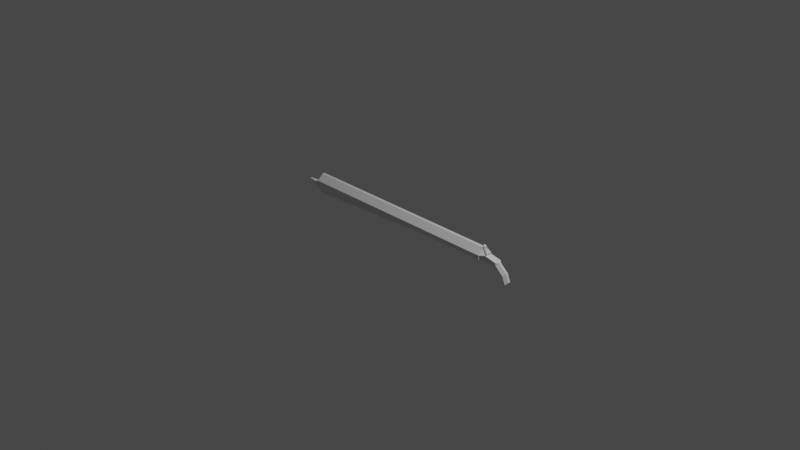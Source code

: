 # Source: GUNMODEL02.blend  (saved by Blender 2.81.16; exported with 4.5.12 LTS)
import bpy
from mathutils import Matrix  # noqa: F401  (used for matrix-valued properties, if any)

bpy.ops.wm.read_factory_settings(use_empty=True)
scene = bpy.context.scene
scene.name = 'Scene'

# ---- collections
col_collection = bpy.data.collections.new('Collection'); scene.collection.children.link(col_collection)

# ---- materials (node trees are filled in below, after node groups)
mat_material = bpy.data.materials.new('Material')
mat_material.alpha_threshold = 0.0
mat_material.use_transparent_shadow = False
mat_material.line_color = (0.0, 0.0, 0.0, 1.0)

# ---- material node trees
mat_material.use_nodes = True; mat_material.node_tree.nodes.clear()
_N = mat_material.node_tree.nodes; _L = mat_material.node_tree.links
n0 = _N.new('ShaderNodeOutputMaterial'); n0.name = 'Material Output'; n0.location = (300, 300)
n1 = _N.new('ShaderNodeBsdfPrincipled'); n1.name = 'Principled BSDF'; n1.location = (10, 300)
n1.distribution = 'GGX'
n1.subsurface_method = 'BURLEY'
n1.inputs[2].default_value = 0.4
n1.inputs[3].default_value = 1.45
n1.inputs[27].default_value = (0.0, 0.0, 0.0, 1.0)
n1.inputs[28].default_value = 1.0
_L.new(n1.outputs[0], n0.inputs[0])
n0.is_active_output = True

# ---- world
world_world = bpy.data.worlds.new('World'); scene.world = world_world
world_world.use_nodes = True; world_world.node_tree.nodes.clear()
_N = world_world.node_tree.nodes; _L = world_world.node_tree.links
n0 = _N.new('ShaderNodeOutputWorld'); n0.name = 'World Output'; n0.location = (300, 300)
n1 = _N.new('ShaderNodeBackground'); n1.name = 'Background'; n1.location = (10, 300)
n1.inputs[0].default_value = (0.05088, 0.05088, 0.05088, 1.0)
_L.new(n1.outputs[0], n0.inputs[0])
n0.is_active_output = True
world_world.color = (0.05088, 0.05088, 0.05088)
world_world.use_sun_shadow = False
world_world.sun_shadow_jitter_overblur = 0.0

# ---- cameras
cam_camera = bpy.data.cameras.new('Camera')
cam_camera.clip_end = 100.0
cam_camera.ortho_scale = 7.314

# ---- lights
light_light = bpy.data.lights.new('Light', 'POINT')
light_light.transmission_factor = 0.0
light_light.energy = 1000.0
light_light.shadow_soft_size = 0.1
light_light.shadow_maximum_resolution = 0.006
light_light.use_absolute_resolution = True

# ---- meshes
me_cube = bpy.data.meshes.new('Cube')
me_cube.from_pydata([(-1.406, 0.0, -0.01887), (1.168, 0.0, 0.1205), (-1.189, 0.0, 0.1205), (1.168, 0.0, 0.0), (-1.189, -0.03901, 0.0), (1.168, -0.03901, 0.0), (1.168, 0.03901, 0.0), (-1.189, 0.03901, 0.0), (-1.189, 0.0, -0.1205), (-1.406, 0.006814, 0.002172), (-1.406, -0.006814, 0.002172), (1.168, 0.05894, 0.0), (1.168, 0.07801, 0.01908), (-1.189, -0.05894, 0.0), (-1.189, -0.07801, 0.01908), (1.168, -0.07801, 0.01908), (1.168, -0.05894, 0.0), (-1.189, 0.07801, 0.01908), (-1.189, 0.05894, 0.0), (1.168, 0.07801, 0.05738), (1.168, 0.01492, 0.1205), (1.168, -0.01492, 0.1205), (1.168, -0.07801, 0.05738), (-1.189, 0.01492, 0.1205), (-1.189, 0.07801, 0.05738), (-1.189, -0.07801, 0.05738), (-1.189, -0.01492, 0.1205), (-1.201, -0.07801, 0.01908), (-1.22, -0.05129, 0.03224), (-1.22, 0.05129, 0.03224), (-1.201, 0.07801, 0.01908), (-1.201, 0.0, 0.1205), (-1.22, -6.893e-10, 0.0989), (-1.202, -0.07465, 0.02073), (-1.202, 0.07465, 0.02073), (-1.202, 2.328e-10, 0.1178), (-1.185, -0.05129, 0.03224), (-1.185, 0.05129, 0.03224), (-1.185, -6.893e-10, 0.0989), (1.445, 0.0, -0.1879), (1.371, 0.0, 0.02776), (1.216, 0.0, 0.0581), (1.216, -0.03901, 0.0581), (1.216, 0.03901, 0.0581), (1.46, 0.0, -0.04783), (1.494, 0.0, -0.1298), (1.226, -0.02614, 0.07629), (1.194, 0.0, 0.1181), (1.226, 0.02614, 0.07629), (1.229, -0.03258, 0.07313), (1.188, 0.0, 0.1252), (1.229, 0.03258, 0.07313), (1.229, -0.02614, 0.07814), (1.196, 0.0, 0.1199), (1.229, 0.02614, 0.07814), (1.351, -0.03901, 0.00412), (1.371, -0.009895, 0.02776), (1.342, -0.03901, 0.03338), (1.371, 0.009895, 0.02776), (1.351, 0.03901, 0.00412), (1.342, 0.03901, 0.03338), (1.44, -0.03901, -0.07152), (1.46, -0.009895, -0.04783), (1.46, 0.009895, -0.04783), (1.44, 0.03901, -0.07152), (1.494, -0.009895, -0.1298), (1.474, -0.03901, -0.1535), (1.474, 0.03901, -0.1535), (1.494, 0.009895, -0.1298), (1.323, -0.00232, -0.03034), (1.32, -0.03901, -0.0005516), (1.201, -0.03901, -0.005101), (1.32, 0.03901, -0.0005516), (1.323, 0.00232, -0.03034), (1.201, 0.03901, -0.005101), (1.412, -0.00232, -0.1059), (1.436, -0.03901, -0.07608), (1.436, 0.03901, -0.07608), (1.412, 0.00232, -0.1059), (1.47, -0.03901, -0.158), (1.445, -0.00232, -0.1879), (1.445, -0.00232, -0.1879), (1.445, 0.00232, -0.1879), (1.47, 0.03901, -0.158), (1.445, 0.00232, -0.1879), (1.477, 0.0, -0.08881), (1.457, 0.03901, -0.1125), (1.477, 0.009895, -0.08881), (1.457, -0.03901, -0.1125), (1.477, -0.009895, -0.08881), (1.429, 0.00232, -0.1469), (1.453, 0.03901, -0.117), (1.429, -0.00232, -0.1469), (1.453, -0.03901, -0.117), (1.461, -0.03901, -0.1617), (1.436, -0.00232, -0.1916), (1.436, 0.00232, -0.1916), (1.461, 0.03901, -0.1617), (1.444, 0.03901, -0.1208), (1.42, -0.00232, -0.1507), (1.42, 0.00232, -0.1507), (1.444, -0.03901, -0.1208), (1.168, 0.007458, 0.1205), (1.168, -0.007458, 0.1205), (1.168, 0.0, 0.148), (1.168, 0.008946, 0.148), (1.168, 0.01769, 0.1297), (1.168, 0.008947, 0.148), (1.216, -0.03039, 0.08256), (1.187, -0.009262, 0.1297), (1.216, 0.03039, 0.08256), (1.187, 0.009262, 0.1297), (1.168, -0.008946, 0.148), (1.168, -0.01769, 0.1297), (1.168, -0.008947, 0.148)], [(5, 8), (6, 8)], [(15, 12, 1), (3, 7, 8), (13, 4, 5, 16), (8, 4, 3), (11, 6, 7, 18), (87, 85, 45, 68), (10, 0, 9), (70, 76, 61, 55), (9, 0, 8, 7), (0, 10, 4, 8), (10, 9, 7, 4), (12, 19, 20, 102, 1), (15, 1, 103, 21, 22), (17, 12, 11, 18), (15, 14, 13, 16), (21, 103, 1, 2, 26), (3, 12, 15), (5, 3, 15, 16), (3, 6, 11, 12), (4, 7, 6, 5), (17, 24, 19, 12), (15, 22, 25, 14), (21, 26, 25, 22), (23, 20, 19, 24), (20, 23, 2, 1, 102), (2, 23, 24, 17), (14, 25, 26, 2), (18, 13, 14, 17), (14, 2, 31, 27), (2, 17, 30, 31), (32, 29, 37, 38), (33, 34, 30, 27), (35, 33, 27, 31), (31, 30, 34, 35), (17, 14, 27, 30), (28, 29, 34, 33), (32, 28, 33, 35), (29, 32, 35, 34), (36, 38, 37), (28, 32, 38, 36), (29, 28, 36, 37), (6, 3, 41, 43), (85, 89, 65, 45), (91, 77, 64, 86), (58, 40, 44, 63), (69, 71, 5, 6, 74, 73), (79, 93, 101, 94), (58, 60, 43, 41, 40), (78, 75, 69, 73), (39, 84, 83, 67, 68, 45), (79, 81, 39, 45, 65, 66), (3, 5, 42, 41), (40, 41, 42, 57, 56), (77, 72, 59, 64), (43, 42, 49, 51), (43, 19, 22, 42), (5, 42, 22), (43, 6, 19), (20, 43, 19), (42, 21, 113, 108), (1, 42, 108, 109, 104), (22, 42, 21), (48, 46, 52, 54), (1, 43, 51, 50), (42, 1, 50, 49), (47, 46, 49, 50), (48, 47, 50, 51), (46, 48, 51, 49), (52, 53, 54), (47, 48, 54, 53), (46, 47, 53, 52), (55, 56, 57), (58, 59, 60), (64, 59, 58, 63), (55, 61, 62, 56), (86, 64, 63, 87), (88, 66, 65, 89), (40, 56, 62, 44), (72, 74, 6, 43, 60, 59), (93, 79, 66, 88), (69, 70, 71), (72, 73, 74), (79, 80, 81), (82, 83, 84), (78, 73, 72, 77), (69, 75, 76, 70), (90, 78, 77, 91), (90, 91, 98, 100), (5, 71, 70, 55, 57, 42), (75, 92, 93, 76), (92, 90, 100, 99), (76, 93, 88, 61), (61, 88, 89, 62), (67, 86, 87, 68), (75, 78, 90, 92), (83, 91, 86, 67), (44, 62, 89, 85), (63, 44, 85, 87), (99, 100, 96, 95), (99, 95, 94, 101), (96, 100, 98, 97), (83, 82, 96, 97), (91, 83, 97, 98), (82, 80, 95, 96), (93, 92, 99, 101), (80, 79, 94, 95), (43, 20, 106, 110), (109, 112, 104), (111, 105, 104), (111, 109, 104), (1, 43, 110, 111, 104), (105, 106, 107), (112, 113, 114), (112, 109, 108, 113), (105, 111, 110, 106), (113, 114, 107, 106, 20, 21)])
_uv = me_cube.uv_layers.new(name='UVMap')
_uv.uv.foreach_set('vector', [0.0, 0.0, 0.0, 0.0, 0.0, 0.0, 0.0, 0.0, 0.0, 0.0, 0.0, 0.0, 0.0, 0.0, 0.0, 0.0, 0.0, 0.0, 0.0, 0.0, 0.0, 0.0, 0.0, 0.0, 0.0, 0.0, 0.0, 0.0, 0.0, 0.0, 0.0, 0.0, 0.0, 0.0, 0.375, 0.6091, 0.375, 0.625, 0.375, 0.625, 0.375, 0.6091, 0.0, 0.0, 0.0, 0.0, 0.0, 0.0, 0.0, 0.0, 0.0, 0.0, 0.0, 0.0, 0.0, 0.0, 0.0, 0.0, 0.0, 0.0, 0.0, 0.0, 0.0, 0.0, 0.0, 0.0, 0.0, 0.0, 0.0, 0.0, 0.0, 0.0, 0.0, 0.0, 0.0, 0.0, 0.0, 0.0, 0.0, 0.0, 0.5198, 0.5, 0.5595, 0.5, 0.1195, 0.0956, 0.05975, 0.0478, 0.0, 0.0, 0.5198, 0.75, 0.0, 0.0, 0.05975, 0.0717, 0.1195, 0.1434, 0.5595, 0.75, 0.5198, 0.25, 0.5198, 0.5, 0.5, 0.5, 0.5, 0.25, 0.5198, 0.75, 0.5198, 1.0, 0.5, 1.0, 0.5, 0.75, 0.1195, 0.1434, 0.05975, 0.0717, 0.0, 0.0, 0.0, 0.0, 0.1195, 0.1912, 0.0, 0.0, 0.0, 0.0, 0.0, 0.0, 0.0, 0.0, 0.0, 0.0, 0.5198, 0.75, 0.0, 0.0, 0.0, 0.0, 0.0, 0.0, 0.5, 0.5, 0.0, 0.0, 0.0, 0.0, 0.0, 0.0, 0.0, 0.0, 0.0, 0.0, 0.5198, 0.25, 0.5595, 0.25, 0.5595, 0.5, 0.5198, 0.5, 0.5198, 0.75, 0.5595, 0.75, 0.5595, 1.0, 0.5198, 1.0, 0.1195, 0.1434, 0.1195, 0.1912, 0.5595, 1.0, 0.5595, 0.75, 0.1195, 0.0478, 0.1195, 0.0956, 0.5595, 0.5, 0.5595, 0.25, 0.1195, 0.0956, 0.1195, 0.0478, 0.0, 0.0, 0.0, 0.0, 0.05975, 0.0478, 0.0, 0.0, 0.1195, 0.0478, 0.5595, 0.25, 0.5198, 0.25, 0.5198, 1.0, 0.5595, 1.0, 0.1195, 0.1912, 0.0, 0.0, 0.5, 0.25, 0.5, 1.0, 0.0, 0.0, 0.5198, 0.25, 0.5198, 1.0, 0.0, 0.0, 0.0, 0.0, 0.5198, 1.0, 0.0, 0.0, 0.5198, 0.25, 0.5198, 0.25, 0.0, 0.0, 0.0, 0.0, 0.0, 0.0, 0.0, 0.0, 0.0, 0.0, 0.0, 0.0, 0.0, 0.0, 0.0, 0.0, 0.0, 0.0, 0.0, 0.0, 0.0, 0.0, 0.0, 0.0, 0.0, 0.0, 0.0, 0.0, 0.5198, 0.25, 0.5061, 0.2434, 0.008738, 0.004202, 0.5198, 0.25, 0.0, 0.0, 0.0, 0.0, 0.5198, 0.25, 0.0, 0.0, 0.0, 0.0, 0.0, 0.0, 0.0, 0.0, 0.0, 0.0, 0.0, 0.0, 0.0, 0.0, 0.0, 0.0, 0.0, 0.0, 0.0, 0.0, 0.0, 0.0, 0.0, 0.0, 0.0, 0.0, 0.0, 0.0, 0.0, 0.0, 0.0, 0.0, 0.0, 0.0, 0.0, 0.0, 0.0, 0.0, 0.0, 0.0, 0.0, 0.0, 0.0, 0.0, 0.0, 0.0, 0.0, 0.0, 0.0, 0.0, 0.0, 0.0, 0.0, 0.0, 0.375, 0.625, 0.375, 0.6409, 0.375, 0.6409, 0.375, 0.625, 0.0, 0.0, 0.0, 0.0, 0.0, 0.0, 0.0, 0.0, 0.375, 0.6091, 0.375, 0.625, 0.375, 0.625, 0.375, 0.6091, 0.0, 0.0, 0.0, 0.0, 0.0, 0.0, 0.0, 0.0, 0.0, 0.0, 0.0, 0.0, 0.0, 0.0, 0.0, 0.0, 0.0, 0.0, 0.0, 0.0, 0.375, 0.6091, 0.3981, 0.5625, 0.5, 0.5625, 0.5, 0.625, 0.375, 0.625, 0.0, 0.0, 0.0, 0.0, 0.0, 0.0, 0.0, 0.0, 0.0, 0.0, 0.0, 0.0, 0.0, 0.0, 0.0, 0.0, 0.0, 0.0, 0.0, 0.0, 0.0, 0.0, 0.0, 0.0, 0.0, 0.0, 0.0, 0.0, 0.0, 0.0, 0.0, 0.0, 0.0, 0.0, 0.0, 0.0, 0.0, 0.0, 0.0, 0.0, 0.375, 0.625, 0.5, 0.625, 0.5, 0.6875, 0.3981, 0.6875, 0.375, 0.6409, 0.0, 0.0, 0.0, 0.0, 0.0, 0.0, 0.0, 0.0, 0.0, 0.0, 0.0, 0.0, 0.0, 0.0, 0.0, 0.0, 0.0, 0.0, 0.0, 0.0, 0.0, 0.0, 0.0, 0.0, 0.0, 0.0, 0.0, 0.0, 0.0, 0.0, 0.0, 0.0, 0.0, 0.0, 0.0, 0.0, 0.0, 0.0, 0.0, 0.0, 0.0, 0.0, 0.0, 0.0, 0.0, 0.0, 0.0, 0.0, 0.0, 0.0, 0.0, 0.0, 0.0, 0.0, 0.0, 0.0, 0.0, 0.0, 0.0, 0.0, 0.0, 0.0, 0.0, 0.0, 0.0, 0.0, 0.0, 0.0, 0.0, 0.0, 0.0, 0.0, 0.0, 0.0, 0.0, 0.0, 0.0, 0.0, 0.0, 0.0, 0.0, 0.0, 0.0, 0.0, 0.0, 0.0, 0.0, 0.0, 0.0, 0.0, 0.0, 0.0, 0.0, 0.0, 0.0, 0.0, 0.0, 0.0, 0.0, 0.0, 0.0, 0.0, 0.0, 0.0, 0.0, 0.0, 0.0, 0.0, 0.0, 0.0, 0.0, 0.0, 0.0, 0.0, 0.0, 0.0, 0.0, 0.0, 0.0, 0.0, 0.0, 0.0, 0.0, 0.0, 0.0, 0.0, 0.0, 0.0, 0.0, 0.0, 0.0, 0.0, 0.0, 0.0, 0.0, 0.0, 0.0, 0.0, 0.0, 0.0, 0.0, 0.0, 0.375, 0.6091, 0.375, 0.5625, 0.375, 0.5625, 0.0, 0.0, 0.0, 0.0, 0.0, 0.0, 0.0, 0.0, 0.0, 0.0, 0.0, 0.0, 0.0, 0.0, 0.0, 0.0, 0.0, 0.0, 0.0, 0.0, 0.0, 0.0, 0.0, 0.0, 0.0, 0.0, 0.0, 0.0, 0.0, 0.0, 0.0, 0.0, 0.375, 0.625, 0.375, 0.6409, 0.375, 0.6409, 0.375, 0.625, 0.0, 0.0, 0.0, 0.0, 0.0, 0.0, 0.0, 0.0, 0.0, 0.0, 0.0, 0.0, 0.0, 0.0, 0.0, 0.0, 0.0, 0.0, 0.0, 0.0, 0.0, 0.0, 0.0, 0.0, 0.0, 0.0, 0.0, 0.0, 0.0, 0.0, 0.0, 0.0, 0.0, 0.0, 0.0, 0.0, 0.0, 0.0, 0.0, 0.0, 0.0, 0.0, 0.0, 0.0, 0.0, 0.0, 0.0, 0.0, 0.0, 0.0, 0.0, 0.0, 0.0, 0.0, 0.0, 0.0, 0.0, 0.0, 0.0, 0.0, 0.0, 0.0, 0.0, 0.0, 0.0, 0.0, 0.0, 0.0, 0.0, 0.0, 0.0, 0.0, 0.0, 0.0, 0.0, 0.0, 0.0, 0.0, 0.0, 0.0, 0.0, 0.0, 0.0, 0.0, 0.0, 0.0, 0.0, 0.0, 0.0, 0.0, 0.0, 0.0, 0.0, 0.0, 0.0, 0.0, 0.0, 0.0, 0.0, 0.0, 0.0, 0.0, 0.0, 0.0, 0.0, 0.0, 0.0, 0.0, 0.0, 0.0, 0.0, 0.0, 0.0, 0.0, 0.0, 0.0, 0.0, 0.0, 0.0, 0.0, 0.0, 0.0, 0.0, 0.0, 0.0, 0.0, 0.0, 0.0, 0.0, 0.0, 0.0, 0.0, 0.0, 0.0, 0.0, 0.0, 0.0, 0.0, 0.0, 0.0, 0.0, 0.0, 0.0, 0.0, 0.375, 0.625, 0.375, 0.6409, 0.375, 0.6409, 0.375, 0.625, 0.375, 0.6091, 0.375, 0.625, 0.375, 0.625, 0.375, 0.6091, 0.0, 0.0, 0.0, 0.0, 0.0, 0.0, 0.0, 0.0, 0.0, 0.0, 0.0, 0.0, 0.0, 0.0, 0.0, 0.0, 0.0, 0.0, 0.0, 0.0, 0.0, 0.0, 0.0, 0.0, 0.0, 0.0, 0.0, 0.0, 0.0, 0.0, 0.0, 0.0, 0.0, 0.0, 0.0, 0.0, 0.0, 0.0, 0.0, 0.0, 0.0, 0.0, 0.0, 0.0, 0.0, 0.0, 0.0, 0.0, 0.0, 0.0, 0.0, 0.0, 0.0, 0.0, 0.0, 0.0, 0.0, 0.0, 0.0, 0.0, 0.0, 0.0, 0.0, 0.0, 0.0, 0.0, 0.0, 0.0, 0.0, 0.0, 0.0, 0.0, 0.0, 0.0, 0.0, 0.0, 0.0, 0.0, 0.0, 0.0, 0.0, 0.0, 0.0, 0.0, 0.0, 0.0, 0.0, 0.0, 0.0, 0.0, 0.0, 0.0, 0.0, 0.0, 0.0, 0.0, 0.0, 0.0, 0.0, 0.0, 0.0, 0.0, 0.0, 0.0, 0.0, 0.0, 0.0, 0.0, 0.0, 0.0, 0.0, 0.0, 0.0, 0.0, 0.0, 0.0, 0.0, 0.0, 0.0, 0.0, 0.0, 0.0, 0.0, 0.0, 0.0, 0.0, 0.0, 0.0, 0.0, 0.0, 0.0, 0.0, 0.0, 0.0, 0.0, 0.0, 0.0, 0.0, 0.0, 0.0])
me_cube.materials.append(mat_material)
me_cube.use_remesh_preserve_volume = False
me_cube.use_remesh_preserve_attributes = False
me_cube.use_mirror_vertex_groups = False
me_cube.update()

# ---- objects
ob_cube = bpy.data.objects.new('Cube', me_cube)
ob_light = bpy.data.objects.new('Light', light_light)
ob_camera = bpy.data.objects.new('Camera', cam_camera)

# ---- transforms, parenting, visibility, modifiers, constraints
ob_cube.location = (0.0, 0.0, 0.0)
ob_cube.lock_rotations_4d = False
ob_cube.empty_display_type = 'ARROWS'
ob_cube.lineart.crease_threshold = 0.0
ob_light.location = (4.076, 1.005, 5.904)
ob_light.rotation_euler = (0.6503, 0.05522, 1.866)
ob_light.lock_rotations_4d = False
ob_light.empty_display_type = 'ARROWS'
ob_light.color = (0.0, 0.0, 0.0, 0.0)
ob_light.lineart.crease_threshold = 0.0
ob_camera.location = (7.359, -6.926, 4.958)
ob_camera.rotation_euler = (1.109, 0.0, 0.8149)
ob_camera.lock_rotations_4d = False
ob_camera.empty_display_type = 'ARROWS'
ob_camera.color = (0.0, 0.0, 0.0, 0.0)
ob_camera.display_type = 'WIRE'
ob_camera.lineart.crease_threshold = 0.0

# ---- collection membership
col_collection.objects.link(ob_cube)
col_collection.objects.link(ob_light)
col_collection.objects.link(ob_camera)

# ---- scene / render settings (as saved in the file)
scene.camera = ob_camera
scene.frame_start = 1; scene.frame_end = 250; scene.frame_set(1)
scene.render.engine = 'BLENDER_EEVEE_NEXT'
scene.cycles.use_denoising = False
scene.cycles.samples = 128
scene.cycles.sampling_pattern = 'TABULATED_SOBOL'
scene.cycles.use_adaptive_sampling = False
scene.cycles.use_light_tree = False
scene.view_settings.view_transform = 'Filmic'
bpy.context.view_layer.update()
